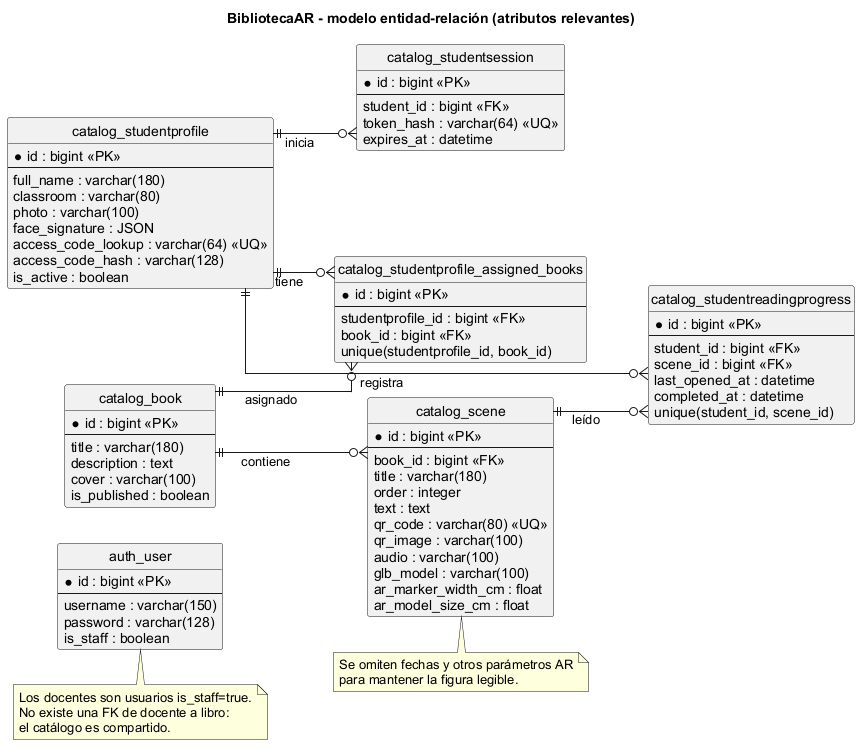

The diagram above was rendered by PlantUML. Its source (embedded in the PNG):
@startuml
title BibliotecaAR - modelo entidad-relación (atributos relevantes)
left to right direction
hide circle
skinparam shadowing false
skinparam backgroundColor white
skinparam defaultFontName Arial
skinparam linetype ortho
skinparam entity {
  BackgroundColor #F8FAFC
  BorderColor #355C7D
  FontColor #172B4D
}

entity "auth_user" as USER {
  * id : bigint <<PK>>
  --
  username : varchar(150)
  password : varchar(128)
  is_staff : boolean
}

entity "catalog_book" as BOOK {
  * id : bigint <<PK>>
  --
  title : varchar(180)
  description : text
  cover : varchar(100)
  is_published : boolean
}

entity "catalog_scene" as SCENE {
  * id : bigint <<PK>>
  --
  book_id : bigint <<FK>>
  title : varchar(180)
  order : integer
  text : text
  qr_code : varchar(80) <<UQ>>
  qr_image : varchar(100)
  audio : varchar(100)
  glb_model : varchar(100)
  ar_marker_width_cm : float
  ar_model_size_cm : float
}

entity "catalog_studentprofile" as STUDENT {
  * id : bigint <<PK>>
  --
  full_name : varchar(180)
  classroom : varchar(80)
  photo : varchar(100)
  face_signature : JSON
  access_code_lookup : varchar(64) <<UQ>>
  access_code_hash : varchar(128)
  is_active : boolean
}

entity "catalog_studentprofile_assigned_books" as ASSIGNED {
  * id : bigint <<PK>>
  --
  studentprofile_id : bigint <<FK>>
  book_id : bigint <<FK>>
  unique(studentprofile_id, book_id)
}

entity "catalog_studentsession" as SESSION {
  * id : bigint <<PK>>
  --
  student_id : bigint <<FK>>
  token_hash : varchar(64) <<UQ>>
  expires_at : datetime
}

entity "catalog_studentreadingprogress" as PROGRESS {
  * id : bigint <<PK>>
  --
  student_id : bigint <<FK>>
  scene_id : bigint <<FK>>
  last_opened_at : datetime
  completed_at : datetime
  unique(student_id, scene_id)
}

BOOK ||--o{ SCENE : contiene
STUDENT ||--o{ ASSIGNED : tiene
BOOK ||--o{ ASSIGNED : asignado
STUDENT ||--o{ SESSION : inicia
STUDENT ||--o{ PROGRESS : registra
SCENE ||--o{ PROGRESS : leído

note bottom of USER
  Los docentes son usuarios is_staff=true.
  No existe una FK de docente a libro:
  el catálogo es compartido.
end note

note bottom of SCENE
  Se omiten fechas y otros parámetros AR
  para mantener la figura legible.
end note
@enduml